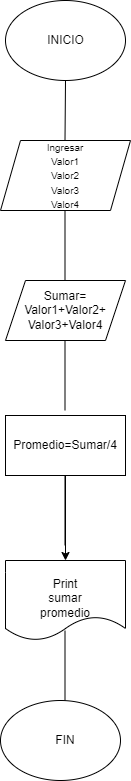

The diagram above was exported from draw.io. Its source (the exported page's mxGraphModel, read from the mxfile embedded in the PNG):
<mxGraphModel dx="1054" dy="563" grid="1" gridSize="10" guides="1" tooltips="1" connect="1" arrows="1" fold="1" page="1" pageScale="1" pageWidth="827" pageHeight="1169" math="0" shadow="0">
  <root>
    <mxCell id="0" />
    <mxCell id="1" parent="0" />
    <mxCell id="UTmSKPubZfVlfuyZEf5g-7" value="" style="ellipse;whiteSpace=wrap;html=1;" vertex="1" parent="1">
      <mxGeometry x="340" y="10" width="120" height="80" as="geometry" />
    </mxCell>
    <mxCell id="UTmSKPubZfVlfuyZEf5g-10" value="" style="shape=parallelogram;perimeter=parallelogramPerimeter;whiteSpace=wrap;html=1;fixedSize=1;" vertex="1" parent="1">
      <mxGeometry x="335" y="150" width="130" height="70" as="geometry" />
    </mxCell>
    <mxCell id="UTmSKPubZfVlfuyZEf5g-11" value="" style="shape=parallelogram;perimeter=parallelogramPerimeter;whiteSpace=wrap;html=1;fixedSize=1;" vertex="1" parent="1">
      <mxGeometry x="340" y="290" width="120" height="60" as="geometry" />
    </mxCell>
    <mxCell id="UTmSKPubZfVlfuyZEf5g-17" value="" style="edgeStyle=orthogonalEdgeStyle;rounded=0;orthogonalLoop=1;jettySize=auto;html=1;" edge="1" parent="1" source="UTmSKPubZfVlfuyZEf5g-12" target="UTmSKPubZfVlfuyZEf5g-13">
      <mxGeometry relative="1" as="geometry" />
    </mxCell>
    <mxCell id="UTmSKPubZfVlfuyZEf5g-12" value="" style="rounded=0;whiteSpace=wrap;html=1;" vertex="1" parent="1">
      <mxGeometry x="340" y="425" width="120" height="60" as="geometry" />
    </mxCell>
    <mxCell id="UTmSKPubZfVlfuyZEf5g-13" value="" style="shape=document;whiteSpace=wrap;html=1;boundedLbl=1;" vertex="1" parent="1">
      <mxGeometry x="340" y="570" width="120" height="80" as="geometry" />
    </mxCell>
    <mxCell id="UTmSKPubZfVlfuyZEf5g-14" value="" style="ellipse;whiteSpace=wrap;html=1;" vertex="1" parent="1">
      <mxGeometry x="335" y="710" width="120" height="80" as="geometry" />
    </mxCell>
    <mxCell id="UTmSKPubZfVlfuyZEf5g-15" value="" style="endArrow=none;html=1;rounded=0;" edge="1" parent="1">
      <mxGeometry width="50" height="50" relative="1" as="geometry">
        <mxPoint x="399.5" y="555" as="sourcePoint" />
        <mxPoint x="399.5" y="485" as="targetPoint" />
      </mxGeometry>
    </mxCell>
    <mxCell id="UTmSKPubZfVlfuyZEf5g-18" value="" style="endArrow=none;html=1;rounded=0;" edge="1" parent="1">
      <mxGeometry width="50" height="50" relative="1" as="geometry">
        <mxPoint x="399.5" y="290" as="sourcePoint" />
        <mxPoint x="399.5" y="220" as="targetPoint" />
      </mxGeometry>
    </mxCell>
    <mxCell id="UTmSKPubZfVlfuyZEf5g-19" value="" style="endArrow=none;html=1;rounded=0;" edge="1" parent="1">
      <mxGeometry width="50" height="50" relative="1" as="geometry">
        <mxPoint x="399.5" y="420" as="sourcePoint" />
        <mxPoint x="399.5" y="350" as="targetPoint" />
      </mxGeometry>
    </mxCell>
    <mxCell id="UTmSKPubZfVlfuyZEf5g-20" value="" style="endArrow=none;html=1;rounded=0;" edge="1" parent="1">
      <mxGeometry width="50" height="50" relative="1" as="geometry">
        <mxPoint x="399.5" y="150" as="sourcePoint" />
        <mxPoint x="400" y="90" as="targetPoint" />
      </mxGeometry>
    </mxCell>
    <mxCell id="UTmSKPubZfVlfuyZEf5g-21" value="" style="endArrow=none;html=1;rounded=0;" edge="1" parent="1">
      <mxGeometry width="50" height="50" relative="1" as="geometry">
        <mxPoint x="399.5" y="710" as="sourcePoint" />
        <mxPoint x="399.5" y="640" as="targetPoint" />
      </mxGeometry>
    </mxCell>
    <mxCell id="UTmSKPubZfVlfuyZEf5g-22" value="&lt;font style=&quot;font-size: 10px;&quot;&gt;Ingresar&lt;br&gt;Valor1&lt;br&gt;Valor2&lt;br&gt;Valor3&lt;br&gt;Valor4&lt;/font&gt;" style="text;html=1;strokeColor=none;fillColor=none;align=center;verticalAlign=middle;whiteSpace=wrap;rounded=0;" vertex="1" parent="1">
      <mxGeometry x="360" y="171.25" width="80" height="27.5" as="geometry" />
    </mxCell>
    <mxCell id="UTmSKPubZfVlfuyZEf5g-23" value="INICIO" style="text;html=1;align=center;verticalAlign=middle;resizable=0;points=[];autosize=1;strokeColor=none;fillColor=none;" vertex="1" parent="1">
      <mxGeometry x="370" y="35" width="60" height="30" as="geometry" />
    </mxCell>
    <mxCell id="UTmSKPubZfVlfuyZEf5g-25" value="Sumar= Valor1+Valor2+&lt;br&gt;Valor3+Valor4" style="text;html=1;strokeColor=none;fillColor=none;align=center;verticalAlign=middle;whiteSpace=wrap;rounded=0;" vertex="1" parent="1">
      <mxGeometry x="365" y="290" width="70" height="60" as="geometry" />
    </mxCell>
    <mxCell id="UTmSKPubZfVlfuyZEf5g-26" value="Promedio=Sumar/4" style="text;html=1;strokeColor=none;fillColor=none;align=center;verticalAlign=middle;whiteSpace=wrap;rounded=0;" vertex="1" parent="1">
      <mxGeometry x="360" y="440" width="80" height="30" as="geometry" />
    </mxCell>
    <mxCell id="UTmSKPubZfVlfuyZEf5g-27" value="Print&lt;br&gt;sumar&lt;br&gt;promedio" style="text;html=1;strokeColor=none;fillColor=none;align=center;verticalAlign=middle;whiteSpace=wrap;rounded=0;" vertex="1" parent="1">
      <mxGeometry x="365" y="585" width="70" height="45" as="geometry" />
    </mxCell>
    <mxCell id="UTmSKPubZfVlfuyZEf5g-28" value="FIN" style="text;html=1;strokeColor=none;fillColor=none;align=center;verticalAlign=middle;whiteSpace=wrap;rounded=0;" vertex="1" parent="1">
      <mxGeometry x="370" y="735" width="60" height="30" as="geometry" />
    </mxCell>
  </root>
</mxGraphModel>